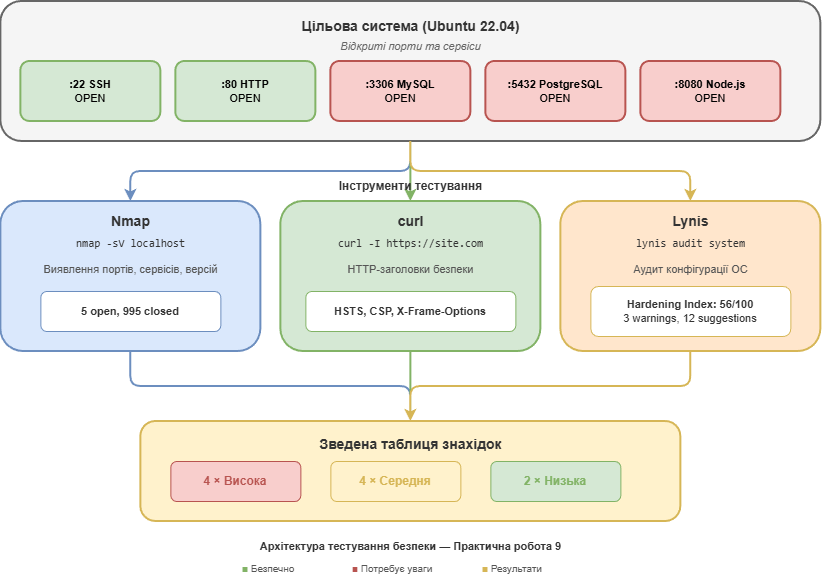

The diagram above was exported from draw.io. Its source (the exported page's mxGraphModel, read from the mxfile embedded in the PNG):
<mxGraphModel dx="1213" dy="704" grid="1" gridSize="10" guides="1" tooltips="1" connect="1" arrows="1" fold="1" page="1" pageScale="1" pageWidth="850" pageHeight="1100" math="0" shadow="0">
  <root>
    <mxCell id="0" />
    <mxCell id="1" parent="0" />
    <mxCell id="jHpTmWMCTGhfwtkXIKsN-1" parent="1" style="rounded=1;whiteSpace=wrap;html=1;fillColor=#f5f5f5;strokeColor=#666666;strokeWidth=2;verticalAlign=top;align=center;" value="" vertex="1">
      <mxGeometry height="140" width="820" x="330.33331298828125" y="265" as="geometry" />
    </mxCell>
    <mxCell id="jHpTmWMCTGhfwtkXIKsN-2" parent="1" style="text;html=1;align=center;verticalAlign=top;resizable=0;points=[];fontSize=14;fontColor=#333333;" value="&lt;b&gt;Цільова система (Ubuntu 22.04)&lt;/b&gt;" vertex="1">
      <mxGeometry height="25" width="320" x="580.3333129882812" y="275" as="geometry" />
    </mxCell>
    <mxCell id="jHpTmWMCTGhfwtkXIKsN-3" parent="1" style="text;html=1;align=center;verticalAlign=top;resizable=0;points=[];fontSize=11;fontStyle=2;fontColor=#666666;" value="Відкриті порти та сервіси" vertex="1">
      <mxGeometry height="20" width="220" x="630.3333129882812" y="297" as="geometry" />
    </mxCell>
    <mxCell id="jHpTmWMCTGhfwtkXIKsN-4" parent="1" style="rounded=1;whiteSpace=wrap;html=1;fillColor=#d5e8d4;strokeColor=#82b366;strokeWidth=2;fontSize=11;verticalAlign=middle;align=center;" value="&lt;b&gt;:22 SSH&lt;/b&gt;&lt;br&gt;OPEN" vertex="1">
      <mxGeometry height="60" width="140" x="350.33331298828125" y="325" as="geometry" />
    </mxCell>
    <mxCell id="jHpTmWMCTGhfwtkXIKsN-5" parent="1" style="rounded=1;whiteSpace=wrap;html=1;fillColor=#d5e8d4;strokeColor=#82b366;strokeWidth=2;fontSize=11;verticalAlign=middle;align=center;" value="&lt;b&gt;:80 HTTP&lt;/b&gt;&lt;br&gt;OPEN" vertex="1">
      <mxGeometry height="60" width="140" x="505.33331298828125" y="325" as="geometry" />
    </mxCell>
    <mxCell id="jHpTmWMCTGhfwtkXIKsN-6" parent="1" style="rounded=1;whiteSpace=wrap;html=1;fillColor=#f8cecc;strokeColor=#b85450;strokeWidth=2;fontSize=11;verticalAlign=middle;align=center;" value="&lt;b&gt;:3306 MySQL&lt;/b&gt;&lt;br&gt;OPEN" vertex="1">
      <mxGeometry height="60" width="140" x="660.3333129882812" y="325" as="geometry" />
    </mxCell>
    <mxCell id="jHpTmWMCTGhfwtkXIKsN-7" parent="1" style="rounded=1;whiteSpace=wrap;html=1;fillColor=#f8cecc;strokeColor=#b85450;strokeWidth=2;fontSize=11;verticalAlign=middle;align=center;" value="&lt;b&gt;:5432 PostgreSQL&lt;/b&gt;&lt;br&gt;OPEN" vertex="1">
      <mxGeometry height="60" width="140" x="815.3333129882812" y="325" as="geometry" />
    </mxCell>
    <mxCell id="jHpTmWMCTGhfwtkXIKsN-8" parent="1" style="rounded=1;whiteSpace=wrap;html=1;fillColor=#f8cecc;strokeColor=#b85450;strokeWidth=2;fontSize=11;verticalAlign=middle;align=center;" value="&lt;b&gt;:8080 Node.js&lt;/b&gt;&lt;br&gt;OPEN" vertex="1">
      <mxGeometry height="60" width="140" x="970.3333129882812" y="325" as="geometry" />
    </mxCell>
    <mxCell id="jHpTmWMCTGhfwtkXIKsN-9" edge="1" parent="1" source="jHpTmWMCTGhfwtkXIKsN-1" style="edgeStyle=orthogonalEdgeStyle;strokeColor=#6c8ebf;strokeWidth=2;endArrow=classic;" target="jHpTmWMCTGhfwtkXIKsN-13">
      <mxGeometry relative="1" as="geometry" />
    </mxCell>
    <mxCell id="jHpTmWMCTGhfwtkXIKsN-10" edge="1" parent="1" source="jHpTmWMCTGhfwtkXIKsN-1" style="edgeStyle=orthogonalEdgeStyle;strokeColor=#82b366;strokeWidth=2;endArrow=classic;" target="jHpTmWMCTGhfwtkXIKsN-18">
      <mxGeometry relative="1" as="geometry" />
    </mxCell>
    <mxCell id="jHpTmWMCTGhfwtkXIKsN-11" edge="1" parent="1" source="jHpTmWMCTGhfwtkXIKsN-1" style="edgeStyle=orthogonalEdgeStyle;strokeColor=#d6b656;strokeWidth=2;endArrow=classic;" target="jHpTmWMCTGhfwtkXIKsN-23">
      <mxGeometry relative="1" as="geometry" />
    </mxCell>
    <mxCell id="jHpTmWMCTGhfwtkXIKsN-12" parent="1" style="text;html=1;align=center;verticalAlign=middle;resizable=0;points=[];fontSize=12;" value="&lt;font color=&quot;#333333&quot;&gt;&lt;b&gt;Інструменти тестування&lt;/b&gt;&lt;/font&gt;" vertex="1">
      <mxGeometry height="20" width="200" x="640.3333129882812" y="440" as="geometry" />
    </mxCell>
    <mxCell id="jHpTmWMCTGhfwtkXIKsN-13" parent="1" style="rounded=1;whiteSpace=wrap;html=1;fillColor=#dae8fc;strokeColor=#6c8ebf;strokeWidth=2;verticalAlign=top;align=center;" value="" vertex="1">
      <mxGeometry height="150" width="260" x="330.33331298828125" y="465" as="geometry" />
    </mxCell>
    <mxCell id="jHpTmWMCTGhfwtkXIKsN-14" parent="1" style="text;html=1;align=center;verticalAlign=top;resizable=0;points=[];fontSize=14;fontColor=#333333;" value="&lt;b&gt;Nmap&lt;/b&gt;" vertex="1">
      <mxGeometry height="25" width="80" x="420.33331298828125" y="470" as="geometry" />
    </mxCell>
    <mxCell id="jHpTmWMCTGhfwtkXIKsN-15" parent="1" style="text;html=1;align=center;verticalAlign=middle;resizable=0;points=[];fontSize=11;fontColor=#333333;" value="&lt;font face=&quot;monospace&quot;&gt;nmap -sV localhost&lt;/font&gt;" vertex="1">
      <mxGeometry height="20" width="200" x="360.33331298828125" y="497" as="geometry" />
    </mxCell>
    <mxCell id="jHpTmWMCTGhfwtkXIKsN-16" parent="1" style="text;html=1;align=center;verticalAlign=middle;resizable=0;points=[];fontSize=11;fontColor=#555555;" value="Виявлення портів, сервісів, версій" vertex="1">
      <mxGeometry height="20" width="220" x="350.33331298828125" y="523" as="geometry" />
    </mxCell>
    <mxCell id="jHpTmWMCTGhfwtkXIKsN-17" parent="1" style="rounded=1;whiteSpace=wrap;html=1;fillColor=#FFFFFF;strokeColor=#6c8ebf;strokeWidth=1;fontSize=11;verticalAlign=middle;align=center;fontColor=#333333;" value="&lt;b&gt;5 open, 995 closed&lt;/b&gt;" vertex="1">
      <mxGeometry height="40" width="180" x="370.33331298828125" y="555" as="geometry" />
    </mxCell>
    <mxCell id="jHpTmWMCTGhfwtkXIKsN-18" parent="1" style="rounded=1;whiteSpace=wrap;html=1;fillColor=#d5e8d4;strokeColor=#82b366;strokeWidth=2;verticalAlign=top;align=center;" value="" vertex="1">
      <mxGeometry height="150" width="260" x="610.3333129882812" y="465" as="geometry" />
    </mxCell>
    <mxCell id="jHpTmWMCTGhfwtkXIKsN-19" parent="1" style="text;html=1;align=center;verticalAlign=top;resizable=0;points=[];fontSize=14;fontColor=#333333;" value="&lt;b&gt;curl&lt;/b&gt;" vertex="1">
      <mxGeometry height="25" width="70" x="705.3333129882812" y="470" as="geometry" />
    </mxCell>
    <mxCell id="jHpTmWMCTGhfwtkXIKsN-20" parent="1" style="text;html=1;align=center;verticalAlign=middle;resizable=0;points=[];fontSize=11;fontColor=#333333;" value="&lt;font face=&quot;monospace&quot;&gt;curl -I https://site.com&lt;/font&gt;" vertex="1">
      <mxGeometry height="20" width="210" x="635.3333129882812" y="497" as="geometry" />
    </mxCell>
    <mxCell id="jHpTmWMCTGhfwtkXIKsN-21" parent="1" style="text;html=1;align=center;verticalAlign=middle;resizable=0;points=[];fontSize=11;fontColor=#555555;" value="HTTP-заголовки безпеки" vertex="1">
      <mxGeometry height="20" width="170" x="655.3333129882812" y="523" as="geometry" />
    </mxCell>
    <mxCell id="jHpTmWMCTGhfwtkXIKsN-22" parent="1" style="rounded=1;whiteSpace=wrap;html=1;fillColor=#FFFFFF;strokeColor=#82b366;strokeWidth=1;fontSize=11;verticalAlign=middle;align=center;fontColor=#333333;" value="&lt;b&gt;HSTS, CSP, X-Frame-Options&lt;/b&gt;" vertex="1">
      <mxGeometry height="40" width="210" x="635.3333129882812" y="555" as="geometry" />
    </mxCell>
    <mxCell id="jHpTmWMCTGhfwtkXIKsN-23" parent="1" style="rounded=1;whiteSpace=wrap;html=1;fillColor=#ffe6cc;strokeColor=#d6b656;strokeWidth=2;verticalAlign=top;align=center;" value="" vertex="1">
      <mxGeometry height="150" width="260" x="890.3333129882812" y="465" as="geometry" />
    </mxCell>
    <mxCell id="jHpTmWMCTGhfwtkXIKsN-24" parent="1" style="text;html=1;align=center;verticalAlign=top;resizable=0;points=[];fontSize=14;fontColor=#333333;" value="&lt;b&gt;Lynis&lt;/b&gt;" vertex="1">
      <mxGeometry height="25" width="70" x="985.3333129882812" y="470" as="geometry" />
    </mxCell>
    <mxCell id="jHpTmWMCTGhfwtkXIKsN-25" parent="1" style="text;html=1;align=center;verticalAlign=middle;resizable=0;points=[];fontSize=11;fontColor=#333333;" value="&lt;font face=&quot;monospace&quot;&gt;lynis audit system&lt;/font&gt;" vertex="1">
      <mxGeometry height="20" width="160" x="940.3333129882812" y="497" as="geometry" />
    </mxCell>
    <mxCell id="jHpTmWMCTGhfwtkXIKsN-26" parent="1" style="text;html=1;align=center;verticalAlign=middle;resizable=0;points=[];fontSize=11;fontColor=#555555;" value="Аудит конфігурації ОС" vertex="1">
      <mxGeometry height="20" width="150" x="945.3333129882812" y="523" as="geometry" />
    </mxCell>
    <mxCell id="jHpTmWMCTGhfwtkXIKsN-27" parent="1" style="rounded=1;whiteSpace=wrap;html=1;fillColor=#FFFFFF;strokeColor=#d6b656;strokeWidth=1;fontSize=11;verticalAlign=middle;align=center;fontColor=#333333;" value="&lt;b&gt;Hardening Index: 56/100&lt;/b&gt;&lt;br&gt;3 warnings, 12 suggestions" vertex="1">
      <mxGeometry height="50" width="200" x="920.3333129882812" y="550" as="geometry" />
    </mxCell>
    <mxCell id="jHpTmWMCTGhfwtkXIKsN-28" edge="1" parent="1" source="jHpTmWMCTGhfwtkXIKsN-13" style="edgeStyle=orthogonalEdgeStyle;strokeColor=#6c8ebf;strokeWidth=2;endArrow=classic;" target="jHpTmWMCTGhfwtkXIKsN-31">
      <mxGeometry relative="1" as="geometry" />
    </mxCell>
    <mxCell id="jHpTmWMCTGhfwtkXIKsN-29" edge="1" parent="1" source="jHpTmWMCTGhfwtkXIKsN-18" style="edgeStyle=orthogonalEdgeStyle;strokeColor=#82b366;strokeWidth=2;endArrow=classic;" target="jHpTmWMCTGhfwtkXIKsN-31">
      <mxGeometry relative="1" as="geometry" />
    </mxCell>
    <mxCell id="jHpTmWMCTGhfwtkXIKsN-30" edge="1" parent="1" source="jHpTmWMCTGhfwtkXIKsN-23" style="edgeStyle=orthogonalEdgeStyle;strokeColor=#d6b656;strokeWidth=2;endArrow=classic;" target="jHpTmWMCTGhfwtkXIKsN-31">
      <mxGeometry relative="1" as="geometry" />
    </mxCell>
    <mxCell id="jHpTmWMCTGhfwtkXIKsN-31" parent="1" style="rounded=1;whiteSpace=wrap;html=1;fillColor=#fff2cc;strokeColor=#d6b656;strokeWidth=2;verticalAlign=top;align=center;" value="" vertex="1">
      <mxGeometry height="100" width="540" x="470.33331298828125" y="685" as="geometry" />
    </mxCell>
    <mxCell id="jHpTmWMCTGhfwtkXIKsN-32" parent="1" style="text;html=1;align=center;verticalAlign=top;resizable=0;points=[];fontSize=14;fontColor=#333333;" value="&lt;b&gt;Зведена таблиця знахідок&lt;/b&gt;" vertex="1">
      <mxGeometry height="25" width="250" x="615.3333129882812" y="693" as="geometry" />
    </mxCell>
    <mxCell id="jHpTmWMCTGhfwtkXIKsN-33" parent="1" style="rounded=1;whiteSpace=wrap;html=1;fillColor=#f8cecc;strokeColor=#b85450;strokeWidth=1;fontSize=12;verticalAlign=middle;align=center;" value="&lt;font color=&quot;#b85450&quot;&gt;&lt;b&gt;4 × Висока&lt;/b&gt;&lt;/font&gt;" vertex="1">
      <mxGeometry height="40" width="130" x="500.33331298828125" y="725" as="geometry" />
    </mxCell>
    <mxCell id="jHpTmWMCTGhfwtkXIKsN-34" parent="1" style="rounded=1;whiteSpace=wrap;html=1;fillColor=#fff2cc;strokeColor=#d6b656;strokeWidth=1;fontSize=12;verticalAlign=middle;align=center;" value="&lt;font color=&quot;#d6b656&quot;&gt;&lt;b&gt;4 × Середня&lt;/b&gt;&lt;/font&gt;" vertex="1">
      <mxGeometry height="40" width="130" x="660.3333129882812" y="725" as="geometry" />
    </mxCell>
    <mxCell id="jHpTmWMCTGhfwtkXIKsN-35" parent="1" style="rounded=1;whiteSpace=wrap;html=1;fillColor=#d5e8d4;strokeColor=#82b366;strokeWidth=1;fontSize=12;verticalAlign=middle;align=center;" value="&lt;font color=&quot;#82b366&quot;&gt;&lt;b&gt;2 × Низька&lt;/b&gt;&lt;/font&gt;" vertex="1">
      <mxGeometry height="40" width="130" x="820.3333129882812" y="725" as="geometry" />
    </mxCell>
    <mxCell id="jHpTmWMCTGhfwtkXIKsN-36" parent="1" style="text;html=1;align=center;verticalAlign=middle;resizable=0;points=[];fontSize=11;fontColor=#333333;" value="&lt;b&gt;Архітектура тестування безпеки — Практична робота 9&lt;/b&gt;" vertex="1">
      <mxGeometry height="20" width="400" x="540.3333129882812" y="800" as="geometry" />
    </mxCell>
    <mxCell id="jHpTmWMCTGhfwtkXIKsN-37" parent="1" style="text;html=1;align=left;verticalAlign=middle;resizable=0;points=[];fontSize=10;fontColor=#555555;" value="&lt;font color=&quot;#82b366&quot;&gt;■&lt;/font&gt; Безпечно" vertex="1">
      <mxGeometry height="18" width="90" x="570.3333129882812" y="823" as="geometry" />
    </mxCell>
    <mxCell id="jHpTmWMCTGhfwtkXIKsN-38" parent="1" style="text;html=1;align=left;verticalAlign=middle;resizable=0;points=[];fontSize=10;fontColor=#555555;" value="&lt;font color=&quot;#b85450&quot;&gt;■&lt;/font&gt; Потребує уваги" vertex="1">
      <mxGeometry height="18" width="120" x="680.3333129882812" y="823" as="geometry" />
    </mxCell>
    <mxCell id="jHpTmWMCTGhfwtkXIKsN-39" parent="1" style="text;html=1;align=left;verticalAlign=middle;resizable=0;points=[];fontSize=10;fontColor=#555555;" value="&lt;font color=&quot;#d6b656&quot;&gt;■&lt;/font&gt; Результати" vertex="1">
      <mxGeometry height="18" width="100" x="810.3333129882812" y="823" as="geometry" />
    </mxCell>
  </root>
</mxGraphModel>